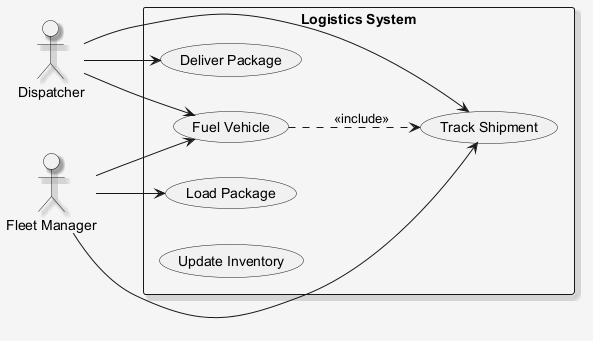

The diagram above was rendered by PlantUML. Its source (embedded in the PNG):
@startuml
skinparam shadowing false
skinparam backgroundColor #F5F5F5
skinparam shadowing true
left to right direction
actor "Dispatcher" as D
actor "Fleet Manager" as FM
rectangle "Logistics System" {
  usecase "Fuel Vehicle" as UC_FuelVehicle
  usecase "Deliver Package" as UC_DeliverPackage
  usecase "Load Package" as UC_LoadPackage
  usecase "Track Shipment" as UC_TrackShipment
  usecase "Update Inventory" as UC_UpdateInventory
}
D --> UC_DeliverPackage
D --> UC_TrackShipment
D --> UC_FuelVehicle
FM --> UC_LoadPackage
FM --> UC_TrackShipment
FM --> UC_FuelVehicle
UC_FuelVehicle ..> UC_TrackShipment : <<include>>
@enduml